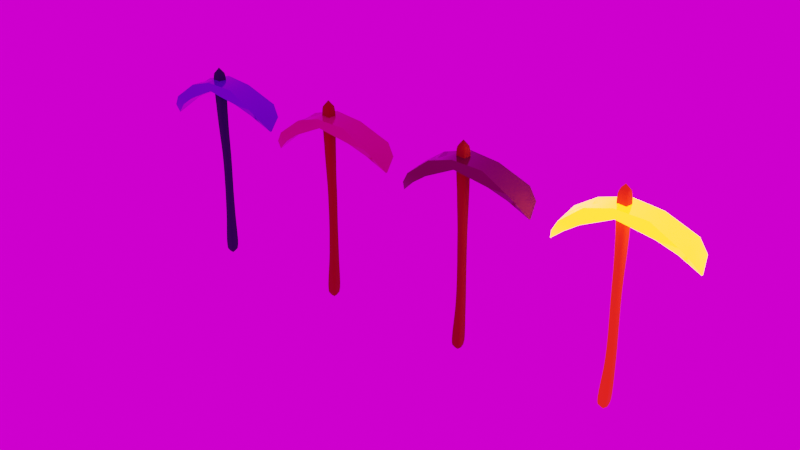 # Source: Pickaxes.blend  (saved by Blender 3.4.6; exported with 4.5.12 LTS)
import bpy
from mathutils import Matrix  # noqa: F401  (used for matrix-valued properties, if any)

bpy.ops.wm.read_factory_settings(use_empty=True)
scene = bpy.context.scene
scene.name = 'Scene'

# ---- collections
col_collection = bpy.data.collections.new('Collection'); scene.collection.children.link(col_collection)

# ---- images (referenced by path relative to the original .blend; pixels are not part of the script)
import os
ASSET_DIR = os.environ.get("B2B_ASSET_DIR", "")  # directory of the original .blend (textures are referenced by path, not embedded)
HERE = os.path.dirname(os.path.abspath(__file__))  # packed textures are extracted next to this script under _unpacked/

def load_image(name, relpath, width, height, colorspace="sRGB"):
    """Load a texture the original file referenced (path relative to the .blend, or extracted next to this script)."""
    p = next((c for c in (os.path.join(HERE, relpath), os.path.join(ASSET_DIR, relpath)) if relpath and os.path.exists(c)), "")
    if p:
        img = bpy.data.images.load(p, check_existing=True)
        img.name = name
    else:  # same state as the original file: an image datablock whose file is absent (Cycles renders it pink)
        img = bpy.data.images.new(name, width, height)
        img.source = "FILE"
        img.filepath = "//" + (relpath or name)
    img.colorspace_settings.name = colorspace
    return img
img_blaubeuren_church_square_4k_exr = load_image('blaubeuren_church_square_4k.exr', 'blaubeuren_church_square_4k.exr', 1024, 1024, 'Linear Rec.709')

# ---- materials (node trees are filled in below, after node groups)
mat_material_002 = bpy.data.materials.new('Material.002')
mat_material_002.use_transparent_shadow = False
mat_material_001 = bpy.data.materials.new('Material.001')
mat_material_001.use_transparent_shadow = False
mat_material_003 = bpy.data.materials.new('Material.003')
mat_material_003.use_transparent_shadow = False
mat_material_004 = bpy.data.materials.new('Material.004')
mat_material_004.use_transparent_shadow = False
mat_material_005 = bpy.data.materials.new('Material.005')
mat_material_005.use_transparent_shadow = False
mat_material_006 = bpy.data.materials.new('Material.006')
mat_material_006.use_transparent_shadow = False
mat_material_007 = bpy.data.materials.new('Material.007')
mat_material_007.use_transparent_shadow = False
mat_material_008 = bpy.data.materials.new('Material.008')
mat_material_008.use_transparent_shadow = False

# ---- node groups
ng_auto_smooth = bpy.data.node_groups.new('Auto Smooth', 'GeometryNodeTree')
_s = ng_auto_smooth.interface.new_socket(name='Geometry', in_out='OUTPUT', socket_type='NodeSocketGeometry')
_s = ng_auto_smooth.interface.new_socket(name='Geometry', in_out='INPUT', socket_type='NodeSocketGeometry')
_s = ng_auto_smooth.interface.new_socket(name='Angle', in_out='INPUT', socket_type='NodeSocketFloat')
_s.subtype = 'ANGLE'
_s.min_value = 0.0
_s.max_value = 3.142
ng_auto_smooth.is_modifier = True
_N = ng_auto_smooth.nodes; _L = ng_auto_smooth.links
n0 = _N.new('NodeGroupOutput'); n0.name = 'Group Output'; n0.location = (480, -100)
n1 = _N.new('NodeGroupInput'); n1.name = 'Group Input'; n1.location = (-420, -300)
n2 = _N.new('NodeGroupInput'); n2.name = 'Group Input.001'; n2.location = (-60, -100)
n3 = _N.new('GeometryNodeSetShadeSmooth'); n3.name = 'Set Shade Smooth'; n3.location = (120, -100)
n3.domain = 'EDGE'
n4 = _N.new('GeometryNodeSetShadeSmooth'); n4.name = 'Set Shade Smooth.001'; n4.location = (300, -100)
n5 = _N.new('GeometryNodeInputMeshEdgeAngle'); n5.name = 'Edge Angle'; n5.location = (-420, -220)
n6 = _N.new('GeometryNodeInputEdgeSmooth'); n6.name = 'Is Edge Smooth'; n6.location = (-60, -160)
n7 = _N.new('GeometryNodeInputShadeSmooth'); n7.name = 'Is Face Smooth'; n7.location = (-240, -340)
n8 = _N.new('FunctionNodeBooleanMath'); n8.name = 'Boolean Math'; n8.location = (-60, -220)
n9 = _N.new('FunctionNodeCompare'); n9.name = 'Compare'; n9.location = (-240, -180)
n9.operation = 'LESS_EQUAL'
_L.new(n5.outputs[0], n9.inputs[0])
_L.new(n4.outputs[0], n0.inputs[0])
_L.new(n1.outputs[1], n9.inputs[1])
_L.new(n9.outputs[0], n8.inputs[0])
_L.new(n7.outputs[0], n8.inputs[1])
_L.new(n2.outputs[0], n3.inputs[0])
_L.new(n6.outputs[0], n3.inputs[1])
_L.new(n3.outputs[0], n4.inputs[0])
_L.new(n8.outputs[0], n3.inputs[2])
n0.is_active_output = True

# ---- material node trees
mat_material_002.use_nodes = True; mat_material_002.node_tree.nodes.clear()
_N = mat_material_002.node_tree.nodes; _L = mat_material_002.node_tree.links
n0 = _N.new('ShaderNodeBsdfPrincipled'); n0.name = 'Principled BSDF'; n0.location = (10, 300)
n0.distribution = 'GGX'
n0.subsurface_method = 'RANDOM_WALK_SKIN'
n0.inputs[0].default_value = (0.2395, 0.07114, 0.0, 1.0)
n0.inputs[2].default_value = 1.0
n0.inputs[3].default_value = 1.45
n0.inputs[27].default_value = (0.0, 0.0, 0.0, 1.0)
n0.inputs[28].default_value = 1.0
n1 = _N.new('ShaderNodeOutputMaterial'); n1.name = 'Material Output'; n1.location = (300, 300)
_L.new(n0.outputs[0], n1.inputs[0])
n1.is_active_output = True
mat_material_001.use_nodes = True; mat_material_001.node_tree.nodes.clear()
_N = mat_material_001.node_tree.nodes; _L = mat_material_001.node_tree.links
n0 = _N.new('ShaderNodeBsdfPrincipled'); n0.name = 'Principled BSDF'; n0.location = (10, 300)
n0.distribution = 'GGX'
n0.subsurface_method = 'RANDOM_WALK_SKIN'
n0.inputs[0].default_value = (0.1107, 0.0788, 0.03634, 1.0)
n0.inputs[1].default_value = 0.2464
n0.inputs[2].default_value = 0.1304
n0.inputs[3].default_value = 1.45
n0.inputs[27].default_value = (0.0, 0.0, 0.0, 1.0)
n0.inputs[28].default_value = 1.0
n1 = _N.new('ShaderNodeOutputMaterial'); n1.name = 'Material Output'; n1.location = (300, 300)
_L.new(n0.outputs[0], n1.inputs[0])
n1.is_active_output = True
mat_material_003.use_nodes = True; mat_material_003.node_tree.nodes.clear()
_N = mat_material_003.node_tree.nodes; _L = mat_material_003.node_tree.links
n0 = _N.new('ShaderNodeBsdfPrincipled'); n0.name = 'Principled BSDF'; n0.location = (10, 300)
n0.distribution = 'GGX'
n0.subsurface_method = 'RANDOM_WALK_SKIN'
n0.inputs[0].default_value = (1.0, 0.07333, 0.003265, 1.0)
n0.inputs[1].default_value = 0.2464
n0.inputs[2].default_value = 0.1304
n0.inputs[3].default_value = 1.45
n0.inputs[27].default_value = (1.0, 0.09189, 0.0, 1.0)
n0.inputs[28].default_value = 21.1
n1 = _N.new('ShaderNodeOutputMaterial'); n1.name = 'Material Output'; n1.location = (300, 300)
_L.new(n0.outputs[0], n1.inputs[0])
n1.is_active_output = True
mat_material_004.use_nodes = True; mat_material_004.node_tree.nodes.clear()
_N = mat_material_004.node_tree.nodes; _L = mat_material_004.node_tree.links
n0 = _N.new('ShaderNodeBsdfPrincipled'); n0.name = 'Principled BSDF'; n0.location = (10, 300)
n0.distribution = 'GGX'
n0.subsurface_method = 'RANDOM_WALK_SKIN'
n0.inputs[0].default_value = (0.6038, 0.04533, 0.0, 1.0)
n0.inputs[2].default_value = 1.0
n0.inputs[3].default_value = 1.45
n0.inputs[27].default_value = (1.0, 0.01542, 0.0, 1.0)
n0.inputs[28].default_value = 1.0
n1 = _N.new('ShaderNodeOutputMaterial'); n1.name = 'Material Output'; n1.location = (300, 300)
_L.new(n0.outputs[0], n1.inputs[0])
n1.is_active_output = True
mat_material_005.use_nodes = True; mat_material_005.node_tree.nodes.clear()
_N = mat_material_005.node_tree.nodes; _L = mat_material_005.node_tree.links
n0 = _N.new('ShaderNodeBsdfPrincipled'); n0.name = 'Principled BSDF'; n0.location = (10, 300)
n0.distribution = 'GGX'
n0.subsurface_method = 'RANDOM_WALK_SKIN'
n0.inputs[0].default_value = (0.5277, 0.3659, 0.1562, 1.0)
n0.inputs[1].default_value = 0.2464
n0.inputs[2].default_value = 0.1304
n0.inputs[3].default_value = 1.45
n0.inputs[27].default_value = (0.0, 0.0, 0.0, 1.0)
n0.inputs[28].default_value = 1.0
n1 = _N.new('ShaderNodeOutputMaterial'); n1.name = 'Material Output'; n1.location = (300, 300)
_L.new(n0.outputs[0], n1.inputs[0])
n1.is_active_output = True
mat_material_006.use_nodes = True; mat_material_006.node_tree.nodes.clear()
_N = mat_material_006.node_tree.nodes; _L = mat_material_006.node_tree.links
n0 = _N.new('ShaderNodeBsdfPrincipled'); n0.name = 'Principled BSDF'; n0.location = (10, 300)
n0.distribution = 'GGX'
n0.subsurface_method = 'RANDOM_WALK_SKIN'
n0.inputs[0].default_value = (0.2395, 0.07114, 0.0, 1.0)
n0.inputs[2].default_value = 1.0
n0.inputs[3].default_value = 1.45
n0.inputs[27].default_value = (0.0, 0.0, 0.0, 1.0)
n0.inputs[28].default_value = 1.0
n1 = _N.new('ShaderNodeOutputMaterial'); n1.name = 'Material Output'; n1.location = (300, 300)
_L.new(n0.outputs[0], n1.inputs[0])
n1.is_active_output = True
mat_material_007.use_nodes = True; mat_material_007.node_tree.nodes.clear()
_N = mat_material_007.node_tree.nodes; _L = mat_material_007.node_tree.links
n0 = _N.new('ShaderNodeBsdfPrincipled'); n0.name = 'Principled BSDF'; n0.location = (10, 300)
n0.distribution = 'GGX'
n0.subsurface_method = 'RANDOM_WALK_SKIN'
n0.inputs[0].default_value = (0.1002, 0.0, 0.6152, 1.0)
n0.inputs[1].default_value = 0.2464
n0.inputs[2].default_value = 0.1304
n0.inputs[3].default_value = 1.45
n0.inputs[27].default_value = (0.0, 0.0, 0.0, 1.0)
n0.inputs[28].default_value = 1.0
n1 = _N.new('ShaderNodeOutputMaterial'); n1.name = 'Material Output'; n1.location = (300, 300)
_L.new(n0.outputs[0], n1.inputs[0])
n1.is_active_output = True
mat_material_008.use_nodes = True; mat_material_008.node_tree.nodes.clear()
_N = mat_material_008.node_tree.nodes; _L = mat_material_008.node_tree.links
n0 = _N.new('ShaderNodeBsdfPrincipled'); n0.name = 'Principled BSDF'; n0.location = (10, 300)
n0.distribution = 'GGX'
n0.subsurface_method = 'RANDOM_WALK_SKIN'
n0.inputs[0].default_value = (0.0129, 0.0, 0.04955, 1.0)
n0.inputs[2].default_value = 1.0
n0.inputs[3].default_value = 1.45
n0.inputs[27].default_value = (0.0, 0.0, 0.0, 1.0)
n0.inputs[28].default_value = 1.0
n1 = _N.new('ShaderNodeOutputMaterial'); n1.name = 'Material Output'; n1.location = (300, 300)
_L.new(n0.outputs[0], n1.inputs[0])
n1.is_active_output = True

# ---- world
world_world = bpy.data.worlds.new('World'); scene.world = world_world
world_world.use_nodes = True; world_world.node_tree.nodes.clear()
_N = world_world.node_tree.nodes; _L = world_world.node_tree.links
n0 = _N.new('ShaderNodeOutputWorld'); n0.name = 'World Output'; n0.location = (300, 300)
n1 = _N.new('ShaderNodeBackground'); n1.name = 'Background'; n1.location = (10, 300)
n2 = _N.new('ShaderNodeTexEnvironment'); n2.name = 'Environment Texture'; n2.location = (-280, 280)
n2.image = img_blaubeuren_church_square_4k_exr
_L.new(n1.outputs[0], n0.inputs[0])
_L.new(n2.outputs[0], n1.inputs[0])
n0.is_active_output = True
world_world.color = (0.05088, 0.05088, 0.05088)
world_world.use_sun_shadow = False
world_world.sun_shadow_jitter_overblur = 0.0

# ---- meshes
me_cube_001 = bpy.data.meshes.new('Cube.001')
me_cube_001.from_pydata([(-0.7601, -0.8279, -0.1708), (-0.7601, -0.8279, 1.829), (-0.7601, 0.7918, -0.1708), (-0.7601, 0.7918, 1.829), (0.8595, -0.8279, -0.1708), (0.8595, -0.8279, 1.829), (0.8595, 0.7918, -0.1708), (0.8595, 0.7918, 1.829), (0.04649, 0.8058, -0.1708), (0.04649, 0.8058, 1.829), (0.04649, -0.8396, -0.1708), (0.04649, -0.8396, 1.829), (-0.7762, -0.01689, -0.1708), (-0.7762, -0.01689, 1.829), (0.8692, -0.01689, -0.1708), (0.8692, -0.01689, 1.829), (0.04118, -0.01496, 1.888), (0.04173, -0.01516, -0.2222), (-0.4447, -0.3153, 0.8929), (-0.4447, 0.7981, 0.8929), (0.6687, 0.7981, 0.8929), (0.6687, -0.3153, 0.8929), (0.1109, -0.317, 0.8929), (0.1109, 0.805, 0.8929), (0.6719, 0.244, 0.8929), (-0.4501, 0.244, 0.8929), (0.01255, 0.2788, 0.3424), (1.134, 0.2788, 0.3424), (1.134, -0.843, 0.3424), (0.576, -0.8489, 0.3424), (0.576, 0.2817, 0.3424), (1.141, -0.2836, 0.3424), (0.01069, -0.2836, 0.3424), (0.01255, -0.843, 0.3424), (-0.1838, -1.041, 1.358), (-0.1838, 0.2781, 1.358), (1.135, 0.2781, 1.358), (1.135, -1.041, 1.358), (0.478, -1.051, 1.358), (0.478, 0.282, 1.358), (1.144, -0.3844, 1.358), (-0.1884, -0.3844, 1.358)], [], [(41, 13, 3, 35), (39, 9, 7, 36), (40, 15, 5, 37), (38, 11, 1, 34), (17, 14, 4, 10), (16, 13, 1, 11), (15, 16, 11, 5), (12, 17, 10, 0), (37, 5, 11, 38), (35, 3, 9, 39), (2, 8, 17, 12), (7, 9, 16, 15), (9, 3, 13, 16), (8, 6, 14, 17), (36, 7, 15, 40), (34, 1, 13, 41), (33, 18, 25, 32), (27, 20, 24, 31), (26, 19, 23, 30), (28, 21, 22, 29), (29, 22, 18, 33), (31, 24, 21, 28), (30, 23, 20, 27), (32, 25, 19, 26), (12, 32, 26, 2), (8, 30, 27, 6), (14, 31, 28, 4), (10, 29, 33, 0), (4, 28, 29, 10), (2, 26, 30, 8), (6, 27, 31, 14), (0, 33, 32, 12), (18, 34, 41, 25), (20, 36, 40, 24), (19, 35, 39, 23), (21, 37, 38, 22), (22, 38, 34, 18), (24, 40, 37, 21), (23, 39, 36, 20), (25, 41, 35, 19)])
me_cube_001.polygons.foreach_set('use_smooth', [True] * 40)
_uv = me_cube_001.uv_layers.new(name='UVMap')
_uv.uv.foreach_set('vector', [0.5704, 0.125, 0.625, 0.125, 0.625, 0.25, 0.5704, 0.25, 0.5704, 0.375, 0.625, 0.375, 0.625, 0.5, 0.5704, 0.5, 0.5704, 0.625, 0.625, 0.625, 0.625, 0.75, 0.5704, 0.75, 0.5704, 0.875, 0.625, 0.875, 0.625, 1.0, 0.5704, 1.0, 0.25, 0.625, 0.375, 0.625, 0.375, 0.75, 0.25, 0.75, 0.75, 0.625, 0.875, 0.625, 0.875, 0.75, 0.75, 0.75, 0.625, 0.625, 0.75, 0.625, 0.75, 0.75, 0.625, 0.75, 0.125, 0.625, 0.25, 0.625, 0.25, 0.75, 0.125, 0.75, 0.5704, 0.75, 0.625, 0.75, 0.625, 0.875, 0.5704, 0.875, 0.5704, 0.25, 0.625, 0.25, 0.625, 0.375, 0.5704, 0.375, 0.125, 0.5, 0.25, 0.5, 0.25, 0.625, 0.125, 0.625, 0.625, 0.5, 0.75, 0.5, 0.75, 0.625, 0.625, 0.625, 0.75, 0.5, 0.875, 0.5, 0.875, 0.625, 0.75, 0.625, 0.25, 0.5, 0.375, 0.5, 0.375, 0.625, 0.25, 0.625, 0.5704, 0.5, 0.625, 0.5, 0.625, 0.625, 0.5704, 0.625, 0.5704, 0.0, 0.625, 0.0, 0.625, 0.125, 0.5704, 0.125, 0.4561, 0.0, 0.5332, 0.0, 0.5332, 0.125, 0.4561, 0.125, 0.4561, 0.5, 0.5332, 0.5, 0.5332, 0.625, 0.4561, 0.625, 0.4561, 0.25, 0.5332, 0.25, 0.5332, 0.375, 0.4561, 0.375, 0.4561, 0.75, 0.5332, 0.75, 0.5332, 0.875, 0.4561, 0.875, 0.4561, 0.875, 0.5332, 0.875, 0.5332, 1.0, 0.4561, 1.0, 0.4561, 0.625, 0.5332, 0.625, 0.5332, 0.75, 0.4561, 0.75, 0.4561, 0.375, 0.5332, 0.375, 0.5332, 0.5, 0.4561, 0.5, 0.4561, 0.125, 0.5332, 0.125, 0.5332, 0.25, 0.4561, 0.25, 0.375, 0.125, 0.4561, 0.125, 0.4561, 0.25, 0.375, 0.25, 0.375, 0.375, 0.4561, 0.375, 0.4561, 0.5, 0.375, 0.5, 0.375, 0.625, 0.4561, 0.625, 0.4561, 0.75, 0.375, 0.75, 0.375, 0.875, 0.4561, 0.875, 0.4561, 1.0, 0.375, 1.0, 0.375, 0.75, 0.4561, 0.75, 0.4561, 0.875, 0.375, 0.875, 0.375, 0.25, 0.4561, 0.25, 0.4561, 0.375, 0.375, 0.375, 0.375, 0.5, 0.4561, 0.5, 0.4561, 0.625, 0.375, 0.625, 0.375, 0.0, 0.4561, 0.0, 0.4561, 0.125, 0.375, 0.125, 0.5332, 0.0, 0.5704, 0.0, 0.5704, 0.125, 0.5332, 0.125, 0.5332, 0.5, 0.5704, 0.5, 0.5704, 0.625, 0.5332, 0.625, 0.5332, 0.25, 0.5704, 0.25, 0.5704, 0.375, 0.5332, 0.375, 0.5332, 0.75, 0.5704, 0.75, 0.5704, 0.875, 0.5332, 0.875, 0.5332, 0.875, 0.5704, 0.875, 0.5704, 1.0, 0.5332, 1.0, 0.5332, 0.625, 0.5704, 0.625, 0.5704, 0.75, 0.5332, 0.75, 0.5332, 0.375, 0.5704, 0.375, 0.5704, 0.5, 0.5332, 0.5, 0.5332, 0.125, 0.5704, 0.125, 0.5704, 0.25, 0.5332, 0.25])
me_cube_001.materials.append(mat_material_002)
me_cube_001.update()
me_plane = bpy.data.meshes.new('Plane')
me_plane.from_pydata([(-0.4321, -0.2154, -0.06478), (-0.4729, 0.2331, -0.06488), (0.01072, -0.2057, 0.1506), (0.01055, 0.2057, 0.1494), (-0.6452, -0.209, -0.2156), (-0.717, 0.1694, -0.2184), (-0.8921, -0.09928, -0.4372), (-0.899, -0.0699, -0.4374), (-0.7974, -0.2398, -0.2421), (-0.8763, 0.1367, -0.2469), (-0.7036, -0.2628, -0.0804), (-0.779, 0.2308, -0.08367), (-0.4277, -0.1786, 0.1485), (-0.442, 0.1855, 0.1513), (-0.0233, -0.2057, 0.2809), (-0.0229, 0.2057, 0.2797), (-0.4518, 0.01017, -0.05964), (0.01382, -2.049e-08, 0.1335), (-0.6769, -0.02161, -0.2126), (-0.8955, -0.08459, -0.4373), (-0.8304, -0.05604, -0.2413), (-0.7361, -0.01887, -0.07646), (-0.419, 0.004937, 0.1246), (-0.02862, -2.026e-08, 0.3026), (0.5361, -0.1942, 0.05643), (0.5464, 0.2541, 0.02885), (0.8136, -0.146, -0.0659), (0.833, 0.233, -0.1199), (1.058, -0.01475, -0.2929), (1.06, 0.01475, -0.2985), (0.9723, -0.1518, -0.08839), (0.9957, 0.2258, -0.1457), (0.8285, -0.2016, 0.05409), (0.8473, 0.2924, 0.002714), (0.4252, -0.1718, 0.2469), (0.4275, 0.1919, 0.2404), (0.544, 0.03523, 0.05152), (0.8264, 0.04734, -0.08391), (1.059, 1.49e-08, -0.2957), (0.9874, 0.04016, -0.1081), (0.8443, 0.0532, 0.04038), (0.4241, 0.014, 0.2163)], [], [(16, 1, 3, 17), (16, 18, 5, 1), (18, 19, 7, 5), (19, 20, 9, 7), (20, 21, 11, 9), (21, 22, 13, 11), (22, 23, 15, 13), (14, 12, 2), (2, 12, 0), (12, 10, 0), (0, 10, 4), (10, 8, 4), (6, 4, 8), (5, 11, 1), (11, 13, 1), (1, 13, 3), (13, 15, 3), (9, 11, 5), (7, 9, 5), (12, 14, 23, 22), (10, 12, 22, 21), (8, 10, 21, 20), (6, 8, 20, 19), (4, 6, 19, 18), (0, 4, 18, 16), (0, 16, 17, 2), (36, 17, 3, 25), (36, 25, 27, 37), (37, 27, 29, 38), (38, 29, 31, 39), (39, 31, 33, 40), (40, 33, 35, 41), (41, 35, 15, 23), (14, 2, 34), (2, 24, 34), (34, 24, 32), (24, 26, 32), (32, 26, 30), (28, 30, 26), (27, 25, 33), (33, 25, 35), (25, 3, 35), (35, 3, 15), (31, 27, 33), (29, 27, 31), (34, 41, 23, 14), (32, 40, 41, 34), (30, 39, 40, 32), (28, 38, 39, 30), (26, 37, 38, 28), (24, 36, 37, 26), (24, 2, 17, 36)])
me_plane.polygons.foreach_set('use_smooth', [True] * 52)
_uv = me_plane.uv_layers.new(name='UVMap')
_uv.uv.foreach_set('vector', [0.0, 0.5, 0.0, 1.0, 0.5, 1.0, 0.5, 0.5, 0.0, 0.5, 0.0, 0.5, 0.0, 1.0, 0.0, 1.0, 0.0, 0.5, 0.0, 0.5, 0.0, 1.0, 0.0, 1.0, 0.0, 0.5, 0.0, 0.5, 0.0, 1.0, 0.0, 1.0, 0.0, 0.5, 0.0, 0.5, 0.0, 1.0, 0.0, 1.0, 0.0, 0.5, 0.0, 0.5, 0.0, 1.0, 0.0, 1.0, 0.0, 0.5, 0.0, 0.5, 0.0, 1.0, 0.0, 1.0, 0.0, 0.0, 0.0, 0.0, 0.0, 0.0, 0.0, 0.0, 0.0, 0.0, 0.0, 0.0, 0.0, 0.0, 0.0, 0.0, 0.0, 0.0, 0.0, 0.0, 0.0, 0.0, 0.0, 0.0, 0.0, 0.0, 0.0, 0.0, 0.0, 0.0, 0.0, 0.0, 0.0, 0.0, 0.0, 0.0, 0.0, 1.0, 0.0, 0.0, 0.0, 1.0, 0.0, 0.0, 0.0, 1.0, 0.0, 1.0, 0.0, 1.0, 0.0, 1.0, 0.5, 1.0, 0.0, 1.0, 0.0, 1.0, 0.5, 1.0, 0.0, 1.0, 0.0, 0.0, 0.0, 1.0, 0.0, 1.0, 0.0, 1.0, 0.0, 1.0, 0.0, 0.0, 0.0, 0.0, 0.0, 0.5, 0.0, 0.5, 0.0, 0.0, 0.0, 0.0, 0.0, 0.5, 0.0, 0.5, 0.0, 0.0, 0.0, 0.0, 0.0, 0.5, 0.0, 0.5, 0.0, 0.0, 0.0, 0.0, 0.0, 0.5, 0.0, 0.5, 0.0, 0.0, 0.0, 0.0, 0.0, 0.5, 0.0, 0.5, 0.0, 0.0, 0.0, 0.0, 0.0, 0.5, 0.0, 0.5, 0.0, 0.0, 0.0, 0.5, 0.5, 0.5, 0.5, 0.0, 0.0, 0.5, 0.5, 0.5, 0.5, 1.0, 0.0, 1.0, 0.0, 0.5, 0.0, 1.0, 0.0, 1.0, 0.0, 0.5, 0.0, 0.5, 0.0, 1.0, 0.0, 1.0, 0.0, 0.5, 0.0, 0.5, 0.0, 1.0, 0.0, 1.0, 0.0, 0.5, 0.0, 0.5, 0.0, 1.0, 0.0, 1.0, 0.0, 0.5, 0.0, 0.5, 0.0, 1.0, 0.0, 1.0, 0.0, 0.5, 0.0, 0.5, 0.0, 1.0, 0.0, 1.0, 0.0, 0.5, 0.0, 0.0, 0.0, 0.0, 0.0, 0.0, 0.0, 0.0, 0.0, 0.0, 0.0, 0.0, 0.0, 0.0, 0.0, 0.0, 0.0, 0.0, 0.0, 0.0, 0.0, 0.0, 0.0, 0.0, 0.0, 0.0, 0.0, 0.0, 0.0, 0.0, 0.0, 0.0, 0.0, 0.0, 0.0, 0.0, 0.0, 1.0, 0.0, 1.0, 0.0, 0.0, 0.0, 0.0, 0.0, 1.0, 0.0, 1.0, 0.0, 1.0, 0.5, 1.0, 0.0, 1.0, 0.0, 1.0, 0.5, 1.0, 0.0, 1.0, 0.0, 1.0, 0.0, 1.0, 0.0, 0.0, 0.0, 1.0, 0.0, 1.0, 0.0, 1.0, 0.0, 0.0, 0.0, 0.5, 0.0, 0.5, 0.0, 0.0, 0.0, 0.0, 0.0, 0.5, 0.0, 0.5, 0.0, 0.0, 0.0, 0.0, 0.0, 0.5, 0.0, 0.5, 0.0, 0.0, 0.0, 0.0, 0.0, 0.5, 0.0, 0.5, 0.0, 0.0, 0.0, 0.0, 0.0, 0.5, 0.0, 0.5, 0.0, 0.0, 0.0, 0.0, 0.0, 0.5, 0.0, 0.5, 0.0, 0.0, 0.0, 0.0, 0.5, 0.0, 0.5, 0.5, 0.0, 0.5])
me_plane.materials.append(mat_material_001)
me_plane.update()
me_plane_001 = bpy.data.meshes.new('Plane.001')
me_plane_001.from_pydata([(-0.4321, -0.2154, -0.06478), (-0.4729, 0.2331, -0.06488), (0.01072, -0.2057, 0.1506), (0.01055, 0.2057, 0.1494), (-0.6452, -0.209, -0.2156), (-0.717, 0.1694, -0.2184), (-0.8921, -0.09928, -0.4372), (-0.899, -0.0699, -0.4374), (-0.7974, -0.2398, -0.2421), (-0.8763, 0.1367, -0.2469), (-0.7036, -0.2628, -0.0804), (-0.779, 0.2308, -0.08367), (-0.4277, -0.1786, 0.1485), (-0.442, 0.1855, 0.1513), (-0.0233, -0.2057, 0.2809), (-0.0229, 0.2057, 0.2797), (-0.4518, 0.01017, -0.05964), (0.01382, -2.049e-08, 0.1335), (-0.6769, -0.02161, -0.2126), (-0.8955, -0.08459, -0.4373), (-0.8304, -0.05604, -0.2413), (-0.7361, -0.01887, -0.07646), (-0.419, 0.004937, 0.1246), (-0.02862, -2.026e-08, 0.3026), (0.5361, -0.1942, 0.05643), (0.5464, 0.2541, 0.02885), (0.8136, -0.146, -0.0659), (0.833, 0.233, -0.1199), (1.058, -0.01475, -0.2929), (1.06, 0.01475, -0.2985), (0.9723, -0.1518, -0.08839), (0.9957, 0.2258, -0.1457), (0.8285, -0.2016, 0.05409), (0.8473, 0.2924, 0.002714), (0.4252, -0.1718, 0.2469), (0.4275, 0.1919, 0.2404), (0.544, 0.03523, 0.05152), (0.8264, 0.04734, -0.08391), (1.059, 1.49e-08, -0.2957), (0.9874, 0.04016, -0.1081), (0.8443, 0.0532, 0.04038), (0.4241, 0.014, 0.2163)], [], [(16, 1, 3, 17), (16, 18, 5, 1), (18, 19, 7, 5), (19, 20, 9, 7), (20, 21, 11, 9), (21, 22, 13, 11), (22, 23, 15, 13), (14, 12, 2), (2, 12, 0), (12, 10, 0), (0, 10, 4), (10, 8, 4), (6, 4, 8), (5, 11, 1), (11, 13, 1), (1, 13, 3), (13, 15, 3), (9, 11, 5), (7, 9, 5), (12, 14, 23, 22), (10, 12, 22, 21), (8, 10, 21, 20), (6, 8, 20, 19), (4, 6, 19, 18), (0, 4, 18, 16), (0, 16, 17, 2), (36, 17, 3, 25), (36, 25, 27, 37), (37, 27, 29, 38), (38, 29, 31, 39), (39, 31, 33, 40), (40, 33, 35, 41), (41, 35, 15, 23), (14, 2, 34), (2, 24, 34), (34, 24, 32), (24, 26, 32), (32, 26, 30), (28, 30, 26), (27, 25, 33), (33, 25, 35), (25, 3, 35), (35, 3, 15), (31, 27, 33), (29, 27, 31), (34, 41, 23, 14), (32, 40, 41, 34), (30, 39, 40, 32), (28, 38, 39, 30), (26, 37, 38, 28), (24, 36, 37, 26), (24, 2, 17, 36)])
me_plane_001.polygons.foreach_set('use_smooth', [True] * 52)
_uv = me_plane_001.uv_layers.new(name='UVMap')
_uv.uv.foreach_set('vector', [0.0, 0.5, 0.0, 1.0, 0.5, 1.0, 0.5, 0.5, 0.0, 0.5, 0.0, 0.5, 0.0, 1.0, 0.0, 1.0, 0.0, 0.5, 0.0, 0.5, 0.0, 1.0, 0.0, 1.0, 0.0, 0.5, 0.0, 0.5, 0.0, 1.0, 0.0, 1.0, 0.0, 0.5, 0.0, 0.5, 0.0, 1.0, 0.0, 1.0, 0.0, 0.5, 0.0, 0.5, 0.0, 1.0, 0.0, 1.0, 0.0, 0.5, 0.0, 0.5, 0.0, 1.0, 0.0, 1.0, 0.0, 0.0, 0.0, 0.0, 0.0, 0.0, 0.0, 0.0, 0.0, 0.0, 0.0, 0.0, 0.0, 0.0, 0.0, 0.0, 0.0, 0.0, 0.0, 0.0, 0.0, 0.0, 0.0, 0.0, 0.0, 0.0, 0.0, 0.0, 0.0, 0.0, 0.0, 0.0, 0.0, 0.0, 0.0, 0.0, 0.0, 1.0, 0.0, 0.0, 0.0, 1.0, 0.0, 0.0, 0.0, 1.0, 0.0, 1.0, 0.0, 1.0, 0.0, 1.0, 0.5, 1.0, 0.0, 1.0, 0.0, 1.0, 0.5, 1.0, 0.0, 1.0, 0.0, 0.0, 0.0, 1.0, 0.0, 1.0, 0.0, 1.0, 0.0, 1.0, 0.0, 0.0, 0.0, 0.0, 0.0, 0.5, 0.0, 0.5, 0.0, 0.0, 0.0, 0.0, 0.0, 0.5, 0.0, 0.5, 0.0, 0.0, 0.0, 0.0, 0.0, 0.5, 0.0, 0.5, 0.0, 0.0, 0.0, 0.0, 0.0, 0.5, 0.0, 0.5, 0.0, 0.0, 0.0, 0.0, 0.0, 0.5, 0.0, 0.5, 0.0, 0.0, 0.0, 0.0, 0.0, 0.5, 0.0, 0.5, 0.0, 0.0, 0.0, 0.5, 0.5, 0.5, 0.5, 0.0, 0.0, 0.5, 0.5, 0.5, 0.5, 1.0, 0.0, 1.0, 0.0, 0.5, 0.0, 1.0, 0.0, 1.0, 0.0, 0.5, 0.0, 0.5, 0.0, 1.0, 0.0, 1.0, 0.0, 0.5, 0.0, 0.5, 0.0, 1.0, 0.0, 1.0, 0.0, 0.5, 0.0, 0.5, 0.0, 1.0, 0.0, 1.0, 0.0, 0.5, 0.0, 0.5, 0.0, 1.0, 0.0, 1.0, 0.0, 0.5, 0.0, 0.5, 0.0, 1.0, 0.0, 1.0, 0.0, 0.5, 0.0, 0.0, 0.0, 0.0, 0.0, 0.0, 0.0, 0.0, 0.0, 0.0, 0.0, 0.0, 0.0, 0.0, 0.0, 0.0, 0.0, 0.0, 0.0, 0.0, 0.0, 0.0, 0.0, 0.0, 0.0, 0.0, 0.0, 0.0, 0.0, 0.0, 0.0, 0.0, 0.0, 0.0, 0.0, 0.0, 0.0, 1.0, 0.0, 1.0, 0.0, 0.0, 0.0, 0.0, 0.0, 1.0, 0.0, 1.0, 0.0, 1.0, 0.5, 1.0, 0.0, 1.0, 0.0, 1.0, 0.5, 1.0, 0.0, 1.0, 0.0, 1.0, 0.0, 1.0, 0.0, 0.0, 0.0, 1.0, 0.0, 1.0, 0.0, 1.0, 0.0, 0.0, 0.0, 0.5, 0.0, 0.5, 0.0, 0.0, 0.0, 0.0, 0.0, 0.5, 0.0, 0.5, 0.0, 0.0, 0.0, 0.0, 0.0, 0.5, 0.0, 0.5, 0.0, 0.0, 0.0, 0.0, 0.0, 0.5, 0.0, 0.5, 0.0, 0.0, 0.0, 0.0, 0.0, 0.5, 0.0, 0.5, 0.0, 0.0, 0.0, 0.0, 0.0, 0.5, 0.0, 0.5, 0.0, 0.0, 0.0, 0.0, 0.5, 0.0, 0.5, 0.5, 0.0, 0.5])
me_plane_001.materials.append(mat_material_003)
me_plane_001.update()
me_cube_002 = bpy.data.meshes.new('Cube.002')
me_cube_002.from_pydata([(-0.7601, -0.8279, -0.1177), (-0.7601, -0.8279, 1.882), (-0.7601, 0.7918, -0.1177), (-0.7601, 0.7918, 1.882), (0.8595, -0.8279, -0.1177), (0.8595, -0.8279, 1.882), (0.8595, 0.7918, -0.1177), (0.8595, 0.7918, 1.882), (0.04649, 0.8058, -0.1177), (0.04649, 0.8058, 1.882), (0.04649, -0.8396, -0.1177), (0.04649, -0.8396, 1.882), (-0.7762, -0.01689, -0.1177), (-0.7762, -0.01689, 1.882), (0.8692, -0.01689, -0.1177), (0.8692, -0.01689, 1.882), (0.04118, -0.01496, 1.941), (0.04173, -0.01516, -0.1691), (-0.4447, -0.3153, 0.9461), (-0.4447, 0.7981, 0.9461), (0.6687, 0.7981, 0.9461), (0.6687, -0.3153, 0.9461), (0.1109, -0.317, 0.9461), (0.1109, 0.805, 0.9461), (0.6719, 0.244, 0.9461), (-0.4501, 0.244, 0.9461), (0.01255, 0.2788, 0.3956), (1.134, 0.2788, 0.3956), (1.134, -0.843, 0.3956), (0.576, -0.8489, 0.3956), (0.576, 0.2817, 0.3956), (1.141, -0.2836, 0.3956), (0.01069, -0.2836, 0.3956), (0.01255, -0.843, 0.3956), (-0.1838, -1.041, 1.411), (-0.1838, 0.2781, 1.411), (1.135, 0.2781, 1.411), (1.135, -1.041, 1.411), (0.478, -1.051, 1.411), (0.478, 0.282, 1.411), (1.144, -0.3844, 1.411), (-0.1884, -0.3844, 1.411)], [], [(41, 13, 3, 35), (39, 9, 7, 36), (40, 15, 5, 37), (38, 11, 1, 34), (17, 14, 4, 10), (16, 13, 1, 11), (15, 16, 11, 5), (12, 17, 10, 0), (37, 5, 11, 38), (35, 3, 9, 39), (2, 8, 17, 12), (7, 9, 16, 15), (9, 3, 13, 16), (8, 6, 14, 17), (36, 7, 15, 40), (34, 1, 13, 41), (33, 18, 25, 32), (27, 20, 24, 31), (26, 19, 23, 30), (28, 21, 22, 29), (29, 22, 18, 33), (31, 24, 21, 28), (30, 23, 20, 27), (32, 25, 19, 26), (12, 32, 26, 2), (8, 30, 27, 6), (14, 31, 28, 4), (10, 29, 33, 0), (4, 28, 29, 10), (2, 26, 30, 8), (6, 27, 31, 14), (0, 33, 32, 12), (18, 34, 41, 25), (20, 36, 40, 24), (19, 35, 39, 23), (21, 37, 38, 22), (22, 38, 34, 18), (24, 40, 37, 21), (23, 39, 36, 20), (25, 41, 35, 19)])
me_cube_002.polygons.foreach_set('use_smooth', [True] * 40)
_uv = me_cube_002.uv_layers.new(name='UVMap')
_uv.uv.foreach_set('vector', [0.5704, 0.125, 0.625, 0.125, 0.625, 0.25, 0.5704, 0.25, 0.5704, 0.375, 0.625, 0.375, 0.625, 0.5, 0.5704, 0.5, 0.5704, 0.625, 0.625, 0.625, 0.625, 0.75, 0.5704, 0.75, 0.5704, 0.875, 0.625, 0.875, 0.625, 1.0, 0.5704, 1.0, 0.25, 0.625, 0.375, 0.625, 0.375, 0.75, 0.25, 0.75, 0.75, 0.625, 0.875, 0.625, 0.875, 0.75, 0.75, 0.75, 0.625, 0.625, 0.75, 0.625, 0.75, 0.75, 0.625, 0.75, 0.125, 0.625, 0.25, 0.625, 0.25, 0.75, 0.125, 0.75, 0.5704, 0.75, 0.625, 0.75, 0.625, 0.875, 0.5704, 0.875, 0.5704, 0.25, 0.625, 0.25, 0.625, 0.375, 0.5704, 0.375, 0.125, 0.5, 0.25, 0.5, 0.25, 0.625, 0.125, 0.625, 0.625, 0.5, 0.75, 0.5, 0.75, 0.625, 0.625, 0.625, 0.75, 0.5, 0.875, 0.5, 0.875, 0.625, 0.75, 0.625, 0.25, 0.5, 0.375, 0.5, 0.375, 0.625, 0.25, 0.625, 0.5704, 0.5, 0.625, 0.5, 0.625, 0.625, 0.5704, 0.625, 0.5704, 0.0, 0.625, 0.0, 0.625, 0.125, 0.5704, 0.125, 0.4561, 0.0, 0.5332, 0.0, 0.5332, 0.125, 0.4561, 0.125, 0.4561, 0.5, 0.5332, 0.5, 0.5332, 0.625, 0.4561, 0.625, 0.4561, 0.25, 0.5332, 0.25, 0.5332, 0.375, 0.4561, 0.375, 0.4561, 0.75, 0.5332, 0.75, 0.5332, 0.875, 0.4561, 0.875, 0.4561, 0.875, 0.5332, 0.875, 0.5332, 1.0, 0.4561, 1.0, 0.4561, 0.625, 0.5332, 0.625, 0.5332, 0.75, 0.4561, 0.75, 0.4561, 0.375, 0.5332, 0.375, 0.5332, 0.5, 0.4561, 0.5, 0.4561, 0.125, 0.5332, 0.125, 0.5332, 0.25, 0.4561, 0.25, 0.375, 0.125, 0.4561, 0.125, 0.4561, 0.25, 0.375, 0.25, 0.375, 0.375, 0.4561, 0.375, 0.4561, 0.5, 0.375, 0.5, 0.375, 0.625, 0.4561, 0.625, 0.4561, 0.75, 0.375, 0.75, 0.375, 0.875, 0.4561, 0.875, 0.4561, 1.0, 0.375, 1.0, 0.375, 0.75, 0.4561, 0.75, 0.4561, 0.875, 0.375, 0.875, 0.375, 0.25, 0.4561, 0.25, 0.4561, 0.375, 0.375, 0.375, 0.375, 0.5, 0.4561, 0.5, 0.4561, 0.625, 0.375, 0.625, 0.375, 0.0, 0.4561, 0.0, 0.4561, 0.125, 0.375, 0.125, 0.5332, 0.0, 0.5704, 0.0, 0.5704, 0.125, 0.5332, 0.125, 0.5332, 0.5, 0.5704, 0.5, 0.5704, 0.625, 0.5332, 0.625, 0.5332, 0.25, 0.5704, 0.25, 0.5704, 0.375, 0.5332, 0.375, 0.5332, 0.75, 0.5704, 0.75, 0.5704, 0.875, 0.5332, 0.875, 0.5332, 0.875, 0.5704, 0.875, 0.5704, 1.0, 0.5332, 1.0, 0.5332, 0.625, 0.5704, 0.625, 0.5704, 0.75, 0.5332, 0.75, 0.5332, 0.375, 0.5704, 0.375, 0.5704, 0.5, 0.5332, 0.5, 0.5332, 0.125, 0.5704, 0.125, 0.5704, 0.25, 0.5332, 0.25])
me_cube_002.materials.append(mat_material_004)
me_cube_002.update()
me_plane_002 = bpy.data.meshes.new('Plane.002')
me_plane_002.from_pydata([(-0.4321, -0.2154, -0.06478), (-0.4729, 0.2331, -0.06488), (0.01072, -0.2057, 0.1506), (0.01055, 0.2057, 0.1494), (-0.6452, -0.209, -0.2156), (-0.717, 0.1694, -0.2184), (-0.8921, -0.09928, -0.4372), (-0.899, -0.0699, -0.4374), (-0.7974, -0.2398, -0.2421), (-0.8763, 0.1367, -0.2469), (-0.7036, -0.2628, -0.0804), (-0.779, 0.2308, -0.08367), (-0.4277, -0.1786, 0.1485), (-0.442, 0.1855, 0.1513), (-0.0233, -0.2057, 0.2809), (-0.0229, 0.2057, 0.2797), (-0.4518, 0.01017, -0.05964), (0.01382, -2.049e-08, 0.1335), (-0.6769, -0.02161, -0.2126), (-0.8955, -0.08459, -0.4373), (-0.8304, -0.05604, -0.2413), (-0.7361, -0.01887, -0.07646), (-0.419, 0.004937, 0.1246), (-0.02862, -2.026e-08, 0.3026), (0.5361, -0.1942, 0.05643), (0.5464, 0.2541, 0.02885), (0.8136, -0.146, -0.0659), (0.833, 0.233, -0.1199), (1.058, -0.01475, -0.2929), (1.06, 0.01475, -0.2985), (0.9723, -0.1518, -0.08839), (0.9957, 0.2258, -0.1457), (0.8285, -0.2016, 0.05409), (0.8473, 0.2924, 0.002714), (0.4252, -0.1718, 0.2469), (0.4275, 0.1919, 0.2404), (0.544, 0.03523, 0.05152), (0.8264, 0.04734, -0.08391), (1.059, 1.49e-08, -0.2957), (0.9874, 0.04016, -0.1081), (0.8443, 0.0532, 0.04038), (0.4241, 0.014, 0.2163)], [], [(16, 1, 3, 17), (16, 18, 5, 1), (18, 19, 7, 5), (19, 20, 9, 7), (20, 21, 11, 9), (21, 22, 13, 11), (22, 23, 15, 13), (14, 12, 2), (2, 12, 0), (12, 10, 0), (0, 10, 4), (10, 8, 4), (6, 4, 8), (5, 11, 1), (11, 13, 1), (1, 13, 3), (13, 15, 3), (9, 11, 5), (7, 9, 5), (12, 14, 23, 22), (10, 12, 22, 21), (8, 10, 21, 20), (6, 8, 20, 19), (4, 6, 19, 18), (0, 4, 18, 16), (0, 16, 17, 2), (36, 17, 3, 25), (36, 25, 27, 37), (37, 27, 29, 38), (38, 29, 31, 39), (39, 31, 33, 40), (40, 33, 35, 41), (41, 35, 15, 23), (14, 2, 34), (2, 24, 34), (34, 24, 32), (24, 26, 32), (32, 26, 30), (28, 30, 26), (27, 25, 33), (33, 25, 35), (25, 3, 35), (35, 3, 15), (31, 27, 33), (29, 27, 31), (34, 41, 23, 14), (32, 40, 41, 34), (30, 39, 40, 32), (28, 38, 39, 30), (26, 37, 38, 28), (24, 36, 37, 26), (24, 2, 17, 36)])
me_plane_002.polygons.foreach_set('use_smooth', [True] * 52)
_uv = me_plane_002.uv_layers.new(name='UVMap')
_uv.uv.foreach_set('vector', [0.0, 0.5, 0.0, 1.0, 0.5, 1.0, 0.5, 0.5, 0.0, 0.5, 0.0, 0.5, 0.0, 1.0, 0.0, 1.0, 0.0, 0.5, 0.0, 0.5, 0.0, 1.0, 0.0, 1.0, 0.0, 0.5, 0.0, 0.5, 0.0, 1.0, 0.0, 1.0, 0.0, 0.5, 0.0, 0.5, 0.0, 1.0, 0.0, 1.0, 0.0, 0.5, 0.0, 0.5, 0.0, 1.0, 0.0, 1.0, 0.0, 0.5, 0.0, 0.5, 0.0, 1.0, 0.0, 1.0, 0.0, 0.0, 0.0, 0.0, 0.0, 0.0, 0.0, 0.0, 0.0, 0.0, 0.0, 0.0, 0.0, 0.0, 0.0, 0.0, 0.0, 0.0, 0.0, 0.0, 0.0, 0.0, 0.0, 0.0, 0.0, 0.0, 0.0, 0.0, 0.0, 0.0, 0.0, 0.0, 0.0, 0.0, 0.0, 0.0, 0.0, 1.0, 0.0, 0.0, 0.0, 1.0, 0.0, 0.0, 0.0, 1.0, 0.0, 1.0, 0.0, 1.0, 0.0, 1.0, 0.5, 1.0, 0.0, 1.0, 0.0, 1.0, 0.5, 1.0, 0.0, 1.0, 0.0, 0.0, 0.0, 1.0, 0.0, 1.0, 0.0, 1.0, 0.0, 1.0, 0.0, 0.0, 0.0, 0.0, 0.0, 0.5, 0.0, 0.5, 0.0, 0.0, 0.0, 0.0, 0.0, 0.5, 0.0, 0.5, 0.0, 0.0, 0.0, 0.0, 0.0, 0.5, 0.0, 0.5, 0.0, 0.0, 0.0, 0.0, 0.0, 0.5, 0.0, 0.5, 0.0, 0.0, 0.0, 0.0, 0.0, 0.5, 0.0, 0.5, 0.0, 0.0, 0.0, 0.0, 0.0, 0.5, 0.0, 0.5, 0.0, 0.0, 0.0, 0.5, 0.5, 0.5, 0.5, 0.0, 0.0, 0.5, 0.5, 0.5, 0.5, 1.0, 0.0, 1.0, 0.0, 0.5, 0.0, 1.0, 0.0, 1.0, 0.0, 0.5, 0.0, 0.5, 0.0, 1.0, 0.0, 1.0, 0.0, 0.5, 0.0, 0.5, 0.0, 1.0, 0.0, 1.0, 0.0, 0.5, 0.0, 0.5, 0.0, 1.0, 0.0, 1.0, 0.0, 0.5, 0.0, 0.5, 0.0, 1.0, 0.0, 1.0, 0.0, 0.5, 0.0, 0.5, 0.0, 1.0, 0.0, 1.0, 0.0, 0.5, 0.0, 0.0, 0.0, 0.0, 0.0, 0.0, 0.0, 0.0, 0.0, 0.0, 0.0, 0.0, 0.0, 0.0, 0.0, 0.0, 0.0, 0.0, 0.0, 0.0, 0.0, 0.0, 0.0, 0.0, 0.0, 0.0, 0.0, 0.0, 0.0, 0.0, 0.0, 0.0, 0.0, 0.0, 0.0, 0.0, 0.0, 1.0, 0.0, 1.0, 0.0, 0.0, 0.0, 0.0, 0.0, 1.0, 0.0, 1.0, 0.0, 1.0, 0.5, 1.0, 0.0, 1.0, 0.0, 1.0, 0.5, 1.0, 0.0, 1.0, 0.0, 1.0, 0.0, 1.0, 0.0, 0.0, 0.0, 1.0, 0.0, 1.0, 0.0, 1.0, 0.0, 0.0, 0.0, 0.5, 0.0, 0.5, 0.0, 0.0, 0.0, 0.0, 0.0, 0.5, 0.0, 0.5, 0.0, 0.0, 0.0, 0.0, 0.0, 0.5, 0.0, 0.5, 0.0, 0.0, 0.0, 0.0, 0.0, 0.5, 0.0, 0.5, 0.0, 0.0, 0.0, 0.0, 0.0, 0.5, 0.0, 0.5, 0.0, 0.0, 0.0, 0.0, 0.0, 0.5, 0.0, 0.5, 0.0, 0.0, 0.0, 0.0, 0.5, 0.0, 0.5, 0.5, 0.0, 0.5])
me_plane_002.materials.append(mat_material_005)
me_plane_002.update()
me_cube_003 = bpy.data.meshes.new('Cube.003')
me_cube_003.from_pydata([(-0.7601, -0.8279, -0.1891), (-0.7601, -0.8279, 1.811), (-0.7601, 0.7918, -0.1891), (-0.7601, 0.7918, 1.811), (0.8595, -0.8279, -0.1891), (0.8595, -0.8279, 1.811), (0.8595, 0.7918, -0.1891), (0.8595, 0.7918, 1.811), (0.04649, 0.8058, -0.1891), (0.04649, 0.8058, 1.811), (0.04649, -0.8396, -0.1891), (0.04649, -0.8396, 1.811), (-0.7762, -0.01689, -0.1891), (-0.7762, -0.01689, 1.811), (0.8692, -0.01689, -0.1891), (0.8692, -0.01689, 1.811), (0.04118, -0.01496, 1.87), (0.04173, -0.01516, -0.2404), (-0.4447, -0.3153, 0.8747), (-0.4447, 0.7981, 0.8747), (0.6687, 0.7981, 0.8747), (0.6687, -0.3153, 0.8747), (0.1109, -0.317, 0.8747), (0.1109, 0.805, 0.8747), (0.6719, 0.244, 0.8747), (-0.4501, 0.244, 0.8747), (0.01255, 0.2788, 0.3242), (1.134, 0.2788, 0.3242), (1.134, -0.843, 0.3242), (0.576, -0.8489, 0.3242), (0.576, 0.2817, 0.3242), (1.141, -0.2836, 0.3242), (0.01069, -0.2836, 0.3242), (0.01255, -0.843, 0.3242), (-0.1838, -1.041, 1.34), (-0.1838, 0.2781, 1.34), (1.135, 0.2781, 1.34), (1.135, -1.041, 1.34), (0.478, -1.051, 1.34), (0.478, 0.282, 1.34), (1.144, -0.3844, 1.34), (-0.1884, -0.3844, 1.34)], [], [(41, 13, 3, 35), (39, 9, 7, 36), (40, 15, 5, 37), (38, 11, 1, 34), (17, 14, 4, 10), (16, 13, 1, 11), (15, 16, 11, 5), (12, 17, 10, 0), (37, 5, 11, 38), (35, 3, 9, 39), (2, 8, 17, 12), (7, 9, 16, 15), (9, 3, 13, 16), (8, 6, 14, 17), (36, 7, 15, 40), (34, 1, 13, 41), (33, 18, 25, 32), (27, 20, 24, 31), (26, 19, 23, 30), (28, 21, 22, 29), (29, 22, 18, 33), (31, 24, 21, 28), (30, 23, 20, 27), (32, 25, 19, 26), (12, 32, 26, 2), (8, 30, 27, 6), (14, 31, 28, 4), (10, 29, 33, 0), (4, 28, 29, 10), (2, 26, 30, 8), (6, 27, 31, 14), (0, 33, 32, 12), (18, 34, 41, 25), (20, 36, 40, 24), (19, 35, 39, 23), (21, 37, 38, 22), (22, 38, 34, 18), (24, 40, 37, 21), (23, 39, 36, 20), (25, 41, 35, 19)])
me_cube_003.polygons.foreach_set('use_smooth', [True] * 40)
_uv = me_cube_003.uv_layers.new(name='UVMap')
_uv.uv.foreach_set('vector', [0.5704, 0.125, 0.625, 0.125, 0.625, 0.25, 0.5704, 0.25, 0.5704, 0.375, 0.625, 0.375, 0.625, 0.5, 0.5704, 0.5, 0.5704, 0.625, 0.625, 0.625, 0.625, 0.75, 0.5704, 0.75, 0.5704, 0.875, 0.625, 0.875, 0.625, 1.0, 0.5704, 1.0, 0.25, 0.625, 0.375, 0.625, 0.375, 0.75, 0.25, 0.75, 0.75, 0.625, 0.875, 0.625, 0.875, 0.75, 0.75, 0.75, 0.625, 0.625, 0.75, 0.625, 0.75, 0.75, 0.625, 0.75, 0.125, 0.625, 0.25, 0.625, 0.25, 0.75, 0.125, 0.75, 0.5704, 0.75, 0.625, 0.75, 0.625, 0.875, 0.5704, 0.875, 0.5704, 0.25, 0.625, 0.25, 0.625, 0.375, 0.5704, 0.375, 0.125, 0.5, 0.25, 0.5, 0.25, 0.625, 0.125, 0.625, 0.625, 0.5, 0.75, 0.5, 0.75, 0.625, 0.625, 0.625, 0.75, 0.5, 0.875, 0.5, 0.875, 0.625, 0.75, 0.625, 0.25, 0.5, 0.375, 0.5, 0.375, 0.625, 0.25, 0.625, 0.5704, 0.5, 0.625, 0.5, 0.625, 0.625, 0.5704, 0.625, 0.5704, 0.0, 0.625, 0.0, 0.625, 0.125, 0.5704, 0.125, 0.4561, 0.0, 0.5332, 0.0, 0.5332, 0.125, 0.4561, 0.125, 0.4561, 0.5, 0.5332, 0.5, 0.5332, 0.625, 0.4561, 0.625, 0.4561, 0.25, 0.5332, 0.25, 0.5332, 0.375, 0.4561, 0.375, 0.4561, 0.75, 0.5332, 0.75, 0.5332, 0.875, 0.4561, 0.875, 0.4561, 0.875, 0.5332, 0.875, 0.5332, 1.0, 0.4561, 1.0, 0.4561, 0.625, 0.5332, 0.625, 0.5332, 0.75, 0.4561, 0.75, 0.4561, 0.375, 0.5332, 0.375, 0.5332, 0.5, 0.4561, 0.5, 0.4561, 0.125, 0.5332, 0.125, 0.5332, 0.25, 0.4561, 0.25, 0.375, 0.125, 0.4561, 0.125, 0.4561, 0.25, 0.375, 0.25, 0.375, 0.375, 0.4561, 0.375, 0.4561, 0.5, 0.375, 0.5, 0.375, 0.625, 0.4561, 0.625, 0.4561, 0.75, 0.375, 0.75, 0.375, 0.875, 0.4561, 0.875, 0.4561, 1.0, 0.375, 1.0, 0.375, 0.75, 0.4561, 0.75, 0.4561, 0.875, 0.375, 0.875, 0.375, 0.25, 0.4561, 0.25, 0.4561, 0.375, 0.375, 0.375, 0.375, 0.5, 0.4561, 0.5, 0.4561, 0.625, 0.375, 0.625, 0.375, 0.0, 0.4561, 0.0, 0.4561, 0.125, 0.375, 0.125, 0.5332, 0.0, 0.5704, 0.0, 0.5704, 0.125, 0.5332, 0.125, 0.5332, 0.5, 0.5704, 0.5, 0.5704, 0.625, 0.5332, 0.625, 0.5332, 0.25, 0.5704, 0.25, 0.5704, 0.375, 0.5332, 0.375, 0.5332, 0.75, 0.5704, 0.75, 0.5704, 0.875, 0.5332, 0.875, 0.5332, 0.875, 0.5704, 0.875, 0.5704, 1.0, 0.5332, 1.0, 0.5332, 0.625, 0.5704, 0.625, 0.5704, 0.75, 0.5332, 0.75, 0.5332, 0.375, 0.5704, 0.375, 0.5704, 0.5, 0.5332, 0.5, 0.5332, 0.125, 0.5704, 0.125, 0.5704, 0.25, 0.5332, 0.25])
me_cube_003.materials.append(mat_material_006)
me_cube_003.update()
me_plane_003 = bpy.data.meshes.new('Plane.003')
me_plane_003.from_pydata([(-0.4321, -0.2154, -0.06478), (-0.4729, 0.2331, -0.06488), (0.01072, -0.2057, 0.1506), (0.01055, 0.2057, 0.1494), (-0.6452, -0.209, -0.2156), (-0.717, 0.1694, -0.2184), (-0.8921, -0.09928, -0.4372), (-0.899, -0.0699, -0.4374), (-0.7974, -0.2398, -0.2421), (-0.8763, 0.1367, -0.2469), (-0.7036, -0.2628, -0.0804), (-0.779, 0.2308, -0.08367), (-0.4277, -0.1786, 0.1485), (-0.442, 0.1855, 0.1513), (-0.0233, -0.2057, 0.2809), (-0.0229, 0.2057, 0.2797), (-0.4518, 0.01017, -0.05964), (0.01382, -2.049e-08, 0.1335), (-0.6769, -0.02161, -0.2126), (-0.8955, -0.08459, -0.4373), (-0.8304, -0.05604, -0.2413), (-0.7361, -0.01887, -0.07646), (-0.419, 0.004937, 0.1246), (-0.02862, -2.026e-08, 0.3026), (0.5361, -0.1942, 0.05643), (0.5464, 0.2541, 0.02885), (0.8136, -0.146, -0.0659), (0.833, 0.233, -0.1199), (1.058, -0.01475, -0.2929), (1.06, 0.01475, -0.2985), (0.9723, -0.1518, -0.08839), (0.9957, 0.2258, -0.1457), (0.8285, -0.2016, 0.05409), (0.8473, 0.2924, 0.002714), (0.4252, -0.1718, 0.2469), (0.4275, 0.1919, 0.2404), (0.544, 0.03523, 0.05152), (0.8264, 0.04734, -0.08391), (1.059, 1.49e-08, -0.2957), (0.9874, 0.04016, -0.1081), (0.8443, 0.0532, 0.04038), (0.4241, 0.014, 0.2163)], [], [(16, 1, 3, 17), (16, 18, 5, 1), (18, 19, 7, 5), (19, 20, 9, 7), (20, 21, 11, 9), (21, 22, 13, 11), (22, 23, 15, 13), (14, 12, 2), (2, 12, 0), (12, 10, 0), (0, 10, 4), (10, 8, 4), (6, 4, 8), (5, 11, 1), (11, 13, 1), (1, 13, 3), (13, 15, 3), (9, 11, 5), (7, 9, 5), (12, 14, 23, 22), (10, 12, 22, 21), (8, 10, 21, 20), (6, 8, 20, 19), (4, 6, 19, 18), (0, 4, 18, 16), (0, 16, 17, 2), (36, 17, 3, 25), (36, 25, 27, 37), (37, 27, 29, 38), (38, 29, 31, 39), (39, 31, 33, 40), (40, 33, 35, 41), (41, 35, 15, 23), (14, 2, 34), (2, 24, 34), (34, 24, 32), (24, 26, 32), (32, 26, 30), (28, 30, 26), (27, 25, 33), (33, 25, 35), (25, 3, 35), (35, 3, 15), (31, 27, 33), (29, 27, 31), (34, 41, 23, 14), (32, 40, 41, 34), (30, 39, 40, 32), (28, 38, 39, 30), (26, 37, 38, 28), (24, 36, 37, 26), (24, 2, 17, 36)])
me_plane_003.polygons.foreach_set('use_smooth', [True] * 52)
_uv = me_plane_003.uv_layers.new(name='UVMap')
_uv.uv.foreach_set('vector', [0.0, 0.5, 0.0, 1.0, 0.5, 1.0, 0.5, 0.5, 0.0, 0.5, 0.0, 0.5, 0.0, 1.0, 0.0, 1.0, 0.0, 0.5, 0.0, 0.5, 0.0, 1.0, 0.0, 1.0, 0.0, 0.5, 0.0, 0.5, 0.0, 1.0, 0.0, 1.0, 0.0, 0.5, 0.0, 0.5, 0.0, 1.0, 0.0, 1.0, 0.0, 0.5, 0.0, 0.5, 0.0, 1.0, 0.0, 1.0, 0.0, 0.5, 0.0, 0.5, 0.0, 1.0, 0.0, 1.0, 0.0, 0.0, 0.0, 0.0, 0.0, 0.0, 0.0, 0.0, 0.0, 0.0, 0.0, 0.0, 0.0, 0.0, 0.0, 0.0, 0.0, 0.0, 0.0, 0.0, 0.0, 0.0, 0.0, 0.0, 0.0, 0.0, 0.0, 0.0, 0.0, 0.0, 0.0, 0.0, 0.0, 0.0, 0.0, 0.0, 0.0, 1.0, 0.0, 0.0, 0.0, 1.0, 0.0, 0.0, 0.0, 1.0, 0.0, 1.0, 0.0, 1.0, 0.0, 1.0, 0.5, 1.0, 0.0, 1.0, 0.0, 1.0, 0.5, 1.0, 0.0, 1.0, 0.0, 0.0, 0.0, 1.0, 0.0, 1.0, 0.0, 1.0, 0.0, 1.0, 0.0, 0.0, 0.0, 0.0, 0.0, 0.5, 0.0, 0.5, 0.0, 0.0, 0.0, 0.0, 0.0, 0.5, 0.0, 0.5, 0.0, 0.0, 0.0, 0.0, 0.0, 0.5, 0.0, 0.5, 0.0, 0.0, 0.0, 0.0, 0.0, 0.5, 0.0, 0.5, 0.0, 0.0, 0.0, 0.0, 0.0, 0.5, 0.0, 0.5, 0.0, 0.0, 0.0, 0.0, 0.0, 0.5, 0.0, 0.5, 0.0, 0.0, 0.0, 0.5, 0.5, 0.5, 0.5, 0.0, 0.0, 0.5, 0.5, 0.5, 0.5, 1.0, 0.0, 1.0, 0.0, 0.5, 0.0, 1.0, 0.0, 1.0, 0.0, 0.5, 0.0, 0.5, 0.0, 1.0, 0.0, 1.0, 0.0, 0.5, 0.0, 0.5, 0.0, 1.0, 0.0, 1.0, 0.0, 0.5, 0.0, 0.5, 0.0, 1.0, 0.0, 1.0, 0.0, 0.5, 0.0, 0.5, 0.0, 1.0, 0.0, 1.0, 0.0, 0.5, 0.0, 0.5, 0.0, 1.0, 0.0, 1.0, 0.0, 0.5, 0.0, 0.0, 0.0, 0.0, 0.0, 0.0, 0.0, 0.0, 0.0, 0.0, 0.0, 0.0, 0.0, 0.0, 0.0, 0.0, 0.0, 0.0, 0.0, 0.0, 0.0, 0.0, 0.0, 0.0, 0.0, 0.0, 0.0, 0.0, 0.0, 0.0, 0.0, 0.0, 0.0, 0.0, 0.0, 0.0, 0.0, 1.0, 0.0, 1.0, 0.0, 0.0, 0.0, 0.0, 0.0, 1.0, 0.0, 1.0, 0.0, 1.0, 0.5, 1.0, 0.0, 1.0, 0.0, 1.0, 0.5, 1.0, 0.0, 1.0, 0.0, 1.0, 0.0, 1.0, 0.0, 0.0, 0.0, 1.0, 0.0, 1.0, 0.0, 1.0, 0.0, 0.0, 0.0, 0.5, 0.0, 0.5, 0.0, 0.0, 0.0, 0.0, 0.0, 0.5, 0.0, 0.5, 0.0, 0.0, 0.0, 0.0, 0.0, 0.5, 0.0, 0.5, 0.0, 0.0, 0.0, 0.0, 0.0, 0.5, 0.0, 0.5, 0.0, 0.0, 0.0, 0.0, 0.0, 0.5, 0.0, 0.5, 0.0, 0.0, 0.0, 0.0, 0.0, 0.5, 0.0, 0.5, 0.0, 0.0, 0.0, 0.0, 0.5, 0.0, 0.5, 0.5, 0.0, 0.5])
me_plane_003.materials.append(mat_material_007)
me_plane_003.update()
me_cube_004 = bpy.data.meshes.new('Cube.004')
me_cube_004.from_pydata([(-0.7601, -0.8279, -0.1489), (-0.7601, -0.8279, 1.851), (-0.7601, 0.7918, -0.1489), (-0.7601, 0.7918, 1.851), (0.8595, -0.8279, -0.1489), (0.8595, -0.8279, 1.851), (0.8595, 0.7918, -0.1489), (0.8595, 0.7918, 1.851), (0.04649, 0.8058, -0.1489), (0.04649, 0.8058, 1.851), (0.04649, -0.8396, -0.1489), (0.04649, -0.8396, 1.851), (-0.7762, -0.01689, -0.1489), (-0.7762, -0.01689, 1.851), (0.8692, -0.01689, -0.1489), (0.8692, -0.01689, 1.851), (0.04118, -0.01496, 1.91), (0.04173, -0.01516, -0.2003), (-0.4447, -0.3153, 0.9148), (-0.4447, 0.7981, 0.9148), (0.6687, 0.7981, 0.9148), (0.6687, -0.3153, 0.9148), (0.1109, -0.317, 0.9148), (0.1109, 0.805, 0.9148), (0.6719, 0.244, 0.9148), (-0.4501, 0.244, 0.9148), (0.01255, 0.2788, 0.3643), (1.134, 0.2788, 0.3643), (1.134, -0.843, 0.3643), (0.576, -0.8489, 0.3643), (0.576, 0.2817, 0.3643), (1.141, -0.2836, 0.3643), (0.01069, -0.2836, 0.3643), (0.01255, -0.843, 0.3643), (-0.1838, -1.041, 1.38), (-0.1838, 0.2781, 1.38), (1.135, 0.2781, 1.38), (1.135, -1.041, 1.38), (0.478, -1.051, 1.38), (0.478, 0.282, 1.38), (1.144, -0.3844, 1.38), (-0.1884, -0.3844, 1.38)], [], [(41, 13, 3, 35), (39, 9, 7, 36), (40, 15, 5, 37), (38, 11, 1, 34), (17, 14, 4, 10), (16, 13, 1, 11), (15, 16, 11, 5), (12, 17, 10, 0), (37, 5, 11, 38), (35, 3, 9, 39), (2, 8, 17, 12), (7, 9, 16, 15), (9, 3, 13, 16), (8, 6, 14, 17), (36, 7, 15, 40), (34, 1, 13, 41), (33, 18, 25, 32), (27, 20, 24, 31), (26, 19, 23, 30), (28, 21, 22, 29), (29, 22, 18, 33), (31, 24, 21, 28), (30, 23, 20, 27), (32, 25, 19, 26), (12, 32, 26, 2), (8, 30, 27, 6), (14, 31, 28, 4), (10, 29, 33, 0), (4, 28, 29, 10), (2, 26, 30, 8), (6, 27, 31, 14), (0, 33, 32, 12), (18, 34, 41, 25), (20, 36, 40, 24), (19, 35, 39, 23), (21, 37, 38, 22), (22, 38, 34, 18), (24, 40, 37, 21), (23, 39, 36, 20), (25, 41, 35, 19)])
me_cube_004.polygons.foreach_set('use_smooth', [True] * 40)
_uv = me_cube_004.uv_layers.new(name='UVMap')
_uv.uv.foreach_set('vector', [0.5704, 0.125, 0.625, 0.125, 0.625, 0.25, 0.5704, 0.25, 0.5704, 0.375, 0.625, 0.375, 0.625, 0.5, 0.5704, 0.5, 0.5704, 0.625, 0.625, 0.625, 0.625, 0.75, 0.5704, 0.75, 0.5704, 0.875, 0.625, 0.875, 0.625, 1.0, 0.5704, 1.0, 0.25, 0.625, 0.375, 0.625, 0.375, 0.75, 0.25, 0.75, 0.75, 0.625, 0.875, 0.625, 0.875, 0.75, 0.75, 0.75, 0.625, 0.625, 0.75, 0.625, 0.75, 0.75, 0.625, 0.75, 0.125, 0.625, 0.25, 0.625, 0.25, 0.75, 0.125, 0.75, 0.5704, 0.75, 0.625, 0.75, 0.625, 0.875, 0.5704, 0.875, 0.5704, 0.25, 0.625, 0.25, 0.625, 0.375, 0.5704, 0.375, 0.125, 0.5, 0.25, 0.5, 0.25, 0.625, 0.125, 0.625, 0.625, 0.5, 0.75, 0.5, 0.75, 0.625, 0.625, 0.625, 0.75, 0.5, 0.875, 0.5, 0.875, 0.625, 0.75, 0.625, 0.25, 0.5, 0.375, 0.5, 0.375, 0.625, 0.25, 0.625, 0.5704, 0.5, 0.625, 0.5, 0.625, 0.625, 0.5704, 0.625, 0.5704, 0.0, 0.625, 0.0, 0.625, 0.125, 0.5704, 0.125, 0.4561, 0.0, 0.5332, 0.0, 0.5332, 0.125, 0.4561, 0.125, 0.4561, 0.5, 0.5332, 0.5, 0.5332, 0.625, 0.4561, 0.625, 0.4561, 0.25, 0.5332, 0.25, 0.5332, 0.375, 0.4561, 0.375, 0.4561, 0.75, 0.5332, 0.75, 0.5332, 0.875, 0.4561, 0.875, 0.4561, 0.875, 0.5332, 0.875, 0.5332, 1.0, 0.4561, 1.0, 0.4561, 0.625, 0.5332, 0.625, 0.5332, 0.75, 0.4561, 0.75, 0.4561, 0.375, 0.5332, 0.375, 0.5332, 0.5, 0.4561, 0.5, 0.4561, 0.125, 0.5332, 0.125, 0.5332, 0.25, 0.4561, 0.25, 0.375, 0.125, 0.4561, 0.125, 0.4561, 0.25, 0.375, 0.25, 0.375, 0.375, 0.4561, 0.375, 0.4561, 0.5, 0.375, 0.5, 0.375, 0.625, 0.4561, 0.625, 0.4561, 0.75, 0.375, 0.75, 0.375, 0.875, 0.4561, 0.875, 0.4561, 1.0, 0.375, 1.0, 0.375, 0.75, 0.4561, 0.75, 0.4561, 0.875, 0.375, 0.875, 0.375, 0.25, 0.4561, 0.25, 0.4561, 0.375, 0.375, 0.375, 0.375, 0.5, 0.4561, 0.5, 0.4561, 0.625, 0.375, 0.625, 0.375, 0.0, 0.4561, 0.0, 0.4561, 0.125, 0.375, 0.125, 0.5332, 0.0, 0.5704, 0.0, 0.5704, 0.125, 0.5332, 0.125, 0.5332, 0.5, 0.5704, 0.5, 0.5704, 0.625, 0.5332, 0.625, 0.5332, 0.25, 0.5704, 0.25, 0.5704, 0.375, 0.5332, 0.375, 0.5332, 0.75, 0.5704, 0.75, 0.5704, 0.875, 0.5332, 0.875, 0.5332, 0.875, 0.5704, 0.875, 0.5704, 1.0, 0.5332, 1.0, 0.5332, 0.625, 0.5704, 0.625, 0.5704, 0.75, 0.5332, 0.75, 0.5332, 0.375, 0.5704, 0.375, 0.5704, 0.5, 0.5332, 0.5, 0.5332, 0.125, 0.5704, 0.125, 0.5704, 0.25, 0.5332, 0.25])
me_cube_004.materials.append(mat_material_008)
me_cube_004.update()

# ---- objects
ob_pickaxe = bpy.data.objects.new('Pickaxe', me_cube_001)
ob_plane = bpy.data.objects.new('Plane', me_plane)
ob_plane_001 = bpy.data.objects.new('Plane.001', me_plane_001)
ob_pickaxe_001 = bpy.data.objects.new('Pickaxe.001', me_cube_002)
ob_plane_002 = bpy.data.objects.new('Plane.002', me_plane_002)
ob_pickaxe_002 = bpy.data.objects.new('Pickaxe.002', me_cube_003)
ob_plane_003 = bpy.data.objects.new('Plane.003', me_plane_003)
ob_pickaxe_003 = bpy.data.objects.new('Pickaxe.003', me_cube_004)

# ---- transforms, parenting, visibility, modifiers, constraints
ob_pickaxe.location = (0.0, 0.0, -0.5531)
ob_pickaxe.scale = (0.1, 0.1, 1.5)
_m = ob_pickaxe.modifiers.new('Bevel', 'BEVEL')
_m.width = 0.5
_m.width_pct = 0.5
_m.segments = 3
_m = ob_pickaxe.modifiers.new('Auto Smooth', 'NODES')
_m.node_group = ng_auto_smooth
_gi = [s.identifier for s in ng_auto_smooth.interface.items_tree if s.item_type == 'SOCKET' and s.in_out == 'INPUT']
_m[_gi[1]] = 0.5236  # Angle
ob_plane.parent = ob_pickaxe
ob_plane.matrix_parent_inverse = Matrix(((10.0, -0.0, 0.0, -0.0), (-0.0, 10.0, -0.0, 0.0), (0.0, -0.0, 0.6667, -0.4604), (-0.0, 0.0, -0.0, 1.0)))
ob_plane.location = (0.0, 0.0, 3.02)
_m = ob_plane.modifiers.new('Auto Smooth', 'NODES')
_m.node_group = ng_auto_smooth
_gi = [s.identifier for s in ng_auto_smooth.interface.items_tree if s.item_type == 'SOCKET' and s.in_out == 'INPUT']
_m[_gi[1]] = 0.5236  # Angle
ob_plane_001.parent = ob_pickaxe_001
ob_plane_001.matrix_parent_inverse = Matrix(((10.0, -0.0, 0.0, -0.0), (-0.0, 10.0, -0.0, 0.0), (0.0, -0.0, 0.6667, -0.4604), (-0.0, 0.0, -0.0, 1.0)))
ob_plane_001.location = (0.0, 0.0, 3.068)
_m = ob_plane_001.modifiers.new('Auto Smooth', 'NODES')
_m.node_group = ng_auto_smooth
_gi = [s.identifier for s in ng_auto_smooth.interface.items_tree if s.item_type == 'SOCKET' and s.in_out == 'INPUT']
_m[_gi[1]] = 0.5236  # Angle
ob_pickaxe_001.location = (2.318, 0.0, -0.5531)
ob_pickaxe_001.scale = (0.1, 0.1, 1.5)
_m = ob_pickaxe_001.modifiers.new('Bevel', 'BEVEL')
_m.width = 0.5
_m.width_pct = 0.5
_m.segments = 3
_m = ob_pickaxe_001.modifiers.new('Auto Smooth', 'NODES')
_m.node_group = ng_auto_smooth
_gi = [s.identifier for s in ng_auto_smooth.interface.items_tree if s.item_type == 'SOCKET' and s.in_out == 'INPUT']
_m[_gi[1]] = 0.5236  # Angle
ob_plane_002.parent = ob_pickaxe_002
ob_plane_002.matrix_parent_inverse = Matrix(((10.0, -0.0, 0.0, -0.0), (-0.0, 10.0, -0.0, 0.0), (0.0, -0.0, 0.6667, -0.4604), (-0.0, 0.0, -0.0, 1.0)))
ob_plane_002.location = (0.0, 0.0, 2.987)
_m = ob_plane_002.modifiers.new('Auto Smooth', 'NODES')
_m.node_group = ng_auto_smooth
_gi = [s.identifier for s in ng_auto_smooth.interface.items_tree if s.item_type == 'SOCKET' and s.in_out == 'INPUT']
_m[_gi[1]] = 0.5236  # Angle
ob_pickaxe_002.location = (-2.344, 0.0, -0.5642)
ob_pickaxe_002.scale = (0.1, 0.1, 1.5)
_m = ob_pickaxe_002.modifiers.new('Bevel', 'BEVEL')
_m.width = 0.5
_m.width_pct = 0.5
_m.segments = 3
_m = ob_pickaxe_002.modifiers.new('Boolean', 'BOOLEAN')
_m.operation = 'UNION'
_m = ob_pickaxe_002.modifiers.new('Auto Smooth', 'NODES')
_m.node_group = ng_auto_smooth
_gi = [s.identifier for s in ng_auto_smooth.interface.items_tree if s.item_type == 'SOCKET' and s.in_out == 'INPUT']
_m[_gi[1]] = 0.5236  # Angle
ob_plane_003.parent = ob_pickaxe_003
ob_plane_003.matrix_parent_inverse = Matrix(((10.0, -0.0, 0.0, -0.0), (-0.0, 10.0, -0.0, 0.0), (0.0, -0.0, 0.6667, -0.4604), (-0.0, 0.0, -0.0, 1.0)))
ob_plane_003.location = (0.0, 0.0, 3.082)
_m = ob_plane_003.modifiers.new('Auto Smooth', 'NODES')
_m.node_group = ng_auto_smooth
_gi = [s.identifier for s in ng_auto_smooth.interface.items_tree if s.item_type == 'SOCKET' and s.in_out == 'INPUT']
_m[_gi[1]] = 0.5236  # Angle
ob_pickaxe_003.location = (-4.594, 0.0, -0.6466)
ob_pickaxe_003.scale = (0.1, 0.1, 1.5)
_m = ob_pickaxe_003.modifiers.new('Bevel', 'BEVEL')
_m.width = 0.5
_m.width_pct = 0.5
_m.segments = 3
_m = ob_pickaxe_003.modifiers.new('Auto Smooth', 'NODES')
_m.node_group = ng_auto_smooth
_gi = [s.identifier for s in ng_auto_smooth.interface.items_tree if s.item_type == 'SOCKET' and s.in_out == 'INPUT']
_m[_gi[1]] = 0.5236  # Angle

# ---- collection membership
col_collection.objects.link(ob_pickaxe)
col_collection.objects.link(ob_plane)
col_collection.objects.link(ob_plane_001)
col_collection.objects.link(ob_pickaxe_001)
col_collection.objects.link(ob_plane_002)
col_collection.objects.link(ob_pickaxe_002)
col_collection.objects.link(ob_plane_003)
col_collection.objects.link(ob_pickaxe_003)

# ---- scene / render settings (as saved in the file)
scene.frame_start = 1; scene.frame_end = 250; scene.frame_set(1)
scene.render.engine = 'BLENDER_EEVEE_NEXT'
scene.cycles.sampling_pattern = 'TABULATED_SOBOL'
scene.cycles.use_light_tree = False
scene.view_settings.view_transform = 'Filmic'
bpy.context.view_layer.update()

# ---- added for rendering (the .blend has no active camera): camera
cam_auto = bpy.data.cameras.new('AutoCamera')
cam_auto.lens = 50.0
cam_auto.sensor_width = 36.0
cam_auto.clip_end = 1000.0
ob_auto_camera = bpy.data.objects.new('AutoCamera', cam_auto)
scene.collection.objects.link(ob_auto_camera)
ob_auto_camera.location = (7.71665, -10.514, 7.72518)
ob_auto_camera.rotation_euler = (1.09748, -7.21219e-08, 0.694738)
scene.camera = ob_auto_camera
bpy.context.view_layer.update()
